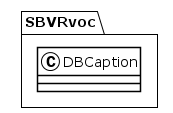

The diagram above was rendered by PlantUML. Its source (embedded in the PNG):
@startuml
!theme plain
package SBVRvoc {
class DBCaption {
}
}
@enduml